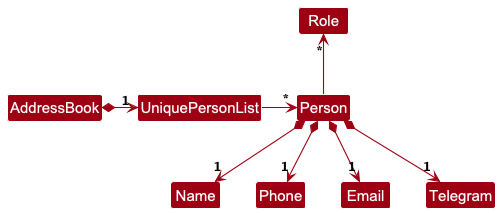

The diagram above was rendered by PlantUML. Its source (embedded in the PNG):
@startuml
!include style.puml
skinparam arrowThickness 1.1
skinparam arrowColor MODEL_COLOR
skinparam classBackgroundColor MODEL_COLOR

AddressBook *-right-> "1" UniquePersonList


UniquePersonList -right-> "*" Person

Person -up-> "*" Role

Person *--> "1" Name
Person *--> "1" Phone
Person *--> "1" Email
Person *--> "1" Telegram
@enduml